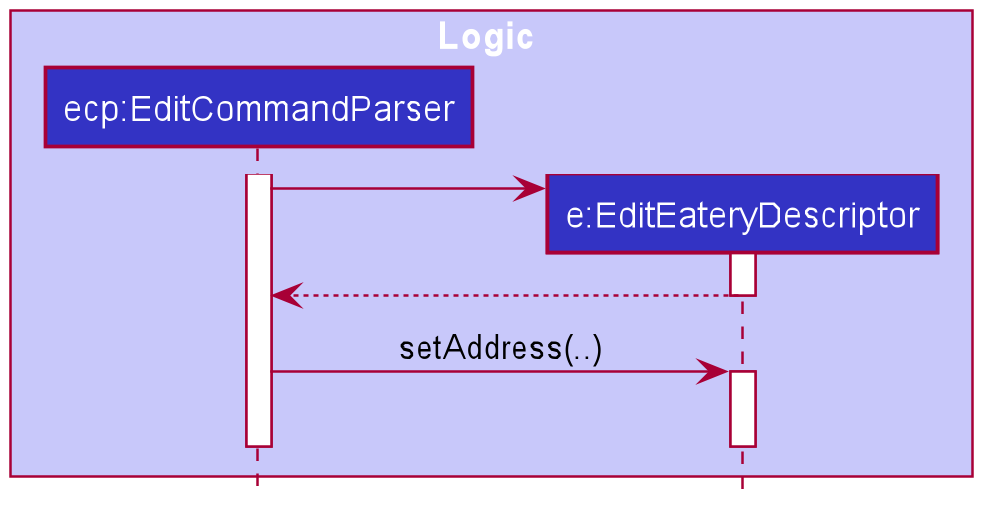

The diagram above was rendered by PlantUML. Its source (embedded in the PNG):
@startuml








skinparam BackgroundColor #FFFFFFF

skinparam Shadowing false

skinparam Class {
    FontColor #FFFFFF
    BorderThickness 1
    BorderColor #FFFFFF
    StereotypeFontColor #FFFFFF
    FontName Arial
}

skinparam Actor {
    BorderColor #000000
    Color #000000
    FontName Arial
}

skinparam Sequence {
    MessageAlign center
    BoxFontSize 15
    BoxPadding 0
    BoxFontColor #FFFFFF
    FontName Arial
}

skinparam Participant {
    FontColor #FFFFFFF
    Padding 20
}

skinparam MinClassWidth 50
skinparam ParticipantPadding 10
skinparam Shadowing false
skinparam DefaultTextAlignment center
skinparam packageStyle Rectangle

hide footbox
hide members
hide circle
box Logic #C8C8FA
	participant "ecp:EditCommandParser" #3333C4
	participant "e:EditEateryDescriptor" #3333C4
end box

activate "ecp:EditCommandParser"
create "e:EditEateryDescriptor"
"ecp:EditCommandParser" -> "e:EditEateryDescriptor"
activate "e:EditEateryDescriptor"
"e:EditEateryDescriptor" --> "ecp:EditCommandParser"
deactivate "e:EditEateryDescriptor"

"ecp:EditCommandParser" -> "e:EditEateryDescriptor" : setAddress(..)
activate "e:EditEateryDescriptor"
deactivate "e:EditEateryDescriptor"
deactivate "ecp:EditCommandParser"

@enduml